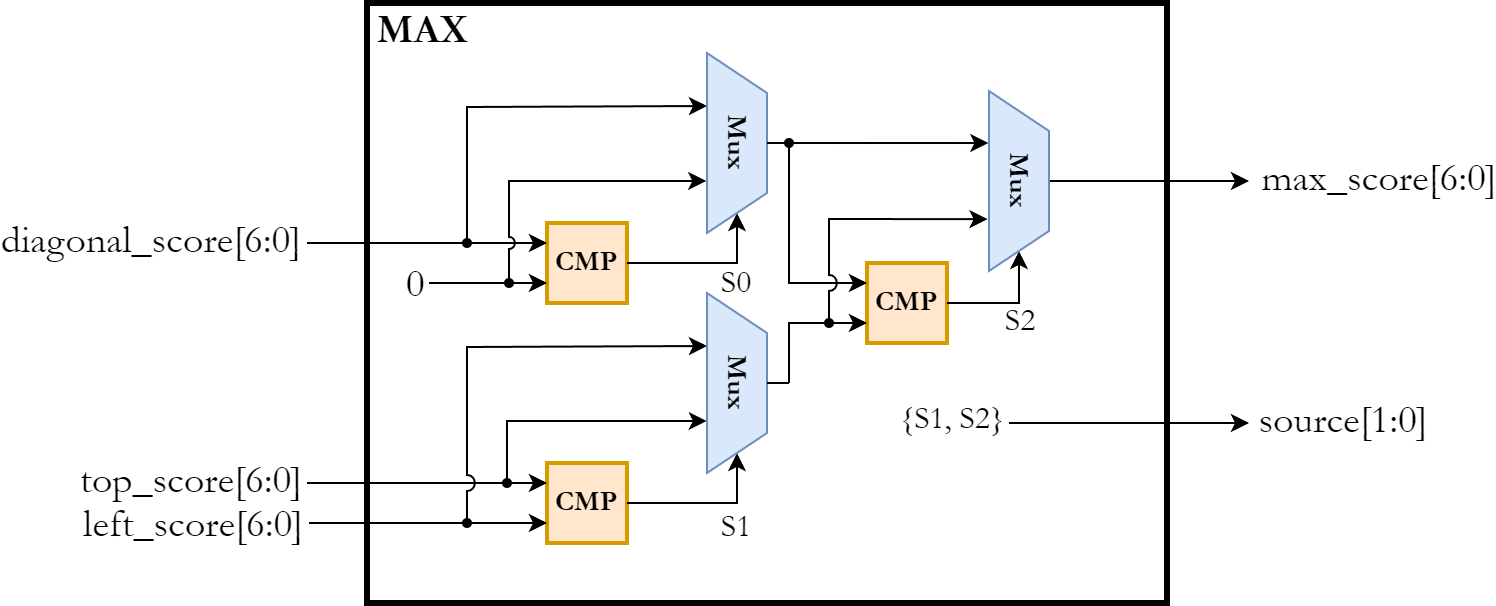

The diagram above was exported from draw.io. Its source (the exported page's mxGraphModel, read from the mxfile embedded in the PNG):
<mxGraphModel dx="918" dy="373" grid="1" gridSize="10" guides="1" tooltips="1" connect="1" arrows="1" fold="1" page="1" pageScale="1" pageWidth="850" pageHeight="1100" math="0" shadow="0">
  <root>
    <mxCell id="0" />
    <mxCell id="1" parent="0" />
    <mxCell id="2" value="" style="rounded=0;whiteSpace=wrap;html=1;fillColor=none;strokeWidth=3;" parent="1" vertex="1">
      <mxGeometry x="199" y="70" width="400" height="300" as="geometry" />
    </mxCell>
    <mxCell id="3" value="&lt;b&gt;&lt;font style=&quot;font-size: 14px;&quot;&gt;CMP&lt;/font&gt;&lt;/b&gt;" style="rounded=0;whiteSpace=wrap;html=1;fillColor=#ffe6cc;strokeColor=#d79b00;strokeWidth=2;fontFamily=Garamond;" parent="1" vertex="1">
      <mxGeometry x="289" y="180" width="40" height="40" as="geometry" />
    </mxCell>
    <mxCell id="4" value="&lt;b&gt;&lt;font face=&quot;Garamond&quot; style=&quot;font-size: 14px;&quot;&gt;CMP&lt;/font&gt;&lt;/b&gt;" style="rounded=0;whiteSpace=wrap;html=1;fillColor=#ffe6cc;strokeColor=#d79b00;strokeWidth=2;" parent="1" vertex="1">
      <mxGeometry x="289" y="300" width="40" height="40" as="geometry" />
    </mxCell>
    <mxCell id="5" value="" style="endArrow=classic;html=1;endFill=1;" parent="1" edge="1">
      <mxGeometry width="50" height="50" relative="1" as="geometry">
        <mxPoint x="169" y="190" as="sourcePoint" />
        <mxPoint x="289" y="190" as="targetPoint" />
      </mxGeometry>
    </mxCell>
    <mxCell id="6" value="left_score[6:0]" style="edgeLabel;html=1;align=center;verticalAlign=middle;resizable=0;points=[];fontStyle=0;fontSize=20;labelBackgroundColor=none;fontFamily=Garamond;" parent="5" vertex="1" connectable="0">
      <mxGeometry x="-0.6" relative="1" as="geometry">
        <mxPoint x="-82" y="139" as="offset" />
      </mxGeometry>
    </mxCell>
    <mxCell id="7" value="" style="endArrow=classic;html=1;endFill=1;" parent="1" edge="1">
      <mxGeometry width="50" height="50" relative="1" as="geometry">
        <mxPoint x="230" y="210" as="sourcePoint" />
        <mxPoint x="289" y="210" as="targetPoint" />
      </mxGeometry>
    </mxCell>
    <mxCell id="8" value="diagonal_score[6:0]" style="edgeLabel;html=1;align=center;verticalAlign=middle;resizable=0;points=[];fontStyle=0;fontSize=20;fontFamily=Garamond;labelBackgroundColor=none;" parent="7" vertex="1" connectable="0">
      <mxGeometry x="-0.6667" y="1" relative="1" as="geometry">
        <mxPoint x="-150" y="-22" as="offset" />
      </mxGeometry>
    </mxCell>
    <mxCell id="9" value="" style="endArrow=classic;html=1;endFill=1;" parent="1" edge="1">
      <mxGeometry width="50" height="50" relative="1" as="geometry">
        <mxPoint x="169" y="310" as="sourcePoint" />
        <mxPoint x="289" y="310" as="targetPoint" />
      </mxGeometry>
    </mxCell>
    <mxCell id="10" value="top_score[6:0]" style="edgeLabel;html=1;align=center;verticalAlign=middle;resizable=0;points=[];fontStyle=0;fontSize=20;fontFamily=Garamond;labelBackgroundColor=none;" parent="9" vertex="1" connectable="0">
      <mxGeometry x="-0.6333" y="1" relative="1" as="geometry">
        <mxPoint x="-81" y="-2" as="offset" />
      </mxGeometry>
    </mxCell>
    <mxCell id="11" value="" style="endArrow=classic;html=1;endFill=1;" parent="1" edge="1">
      <mxGeometry width="50" height="50" relative="1" as="geometry">
        <mxPoint x="170" y="330" as="sourcePoint" />
        <mxPoint x="289" y="330" as="targetPoint" />
      </mxGeometry>
    </mxCell>
    <mxCell id="12" value="0" style="edgeLabel;html=1;align=center;verticalAlign=middle;resizable=0;points=[];fontStyle=0;fontSize=20;fontFamily=Garamond;labelBackgroundColor=none;" parent="11" vertex="1" connectable="0">
      <mxGeometry x="-0.6667" y="-1" relative="1" as="geometry">
        <mxPoint x="32" y="-122" as="offset" />
      </mxGeometry>
    </mxCell>
    <mxCell id="13" value="" style="endArrow=classic;html=1;entryX=0;entryY=0.20555555555555555;entryDx=0;entryDy=3;entryPerimeter=0;rounded=0;jumpStyle=arc;jumpSize=8;endFill=1;startArrow=oval;startFill=1;startSize=4;" parent="1" edge="1">
      <mxGeometry width="50" height="50" relative="1" as="geometry">
        <mxPoint x="249" y="190" as="sourcePoint" />
        <mxPoint x="369" y="121.5" as="targetPoint" />
        <Array as="points">
          <mxPoint x="249" y="122" />
        </Array>
      </mxGeometry>
    </mxCell>
    <mxCell id="14" value="" style="endArrow=classic;html=1;entryX=0.711;entryY=1.013;entryDx=0;entryDy=0;entryPerimeter=0;rounded=0;endFill=1;jumpStyle=arc;startArrow=oval;startFill=1;startSize=4;" parent="1" target="28" edge="1">
      <mxGeometry width="50" height="50" relative="1" as="geometry">
        <mxPoint x="270" y="210" as="sourcePoint" />
        <mxPoint x="369" y="158.4999999999999" as="targetPoint" />
        <Array as="points">
          <mxPoint x="270" y="159" />
        </Array>
      </mxGeometry>
    </mxCell>
    <mxCell id="15" value="" style="endArrow=classic;html=1;entryX=0;entryY=0.20555555555555555;entryDx=0;entryDy=3;entryPerimeter=0;rounded=0;jumpStyle=arc;jumpSize=8;endFill=1;startArrow=oval;startFill=1;startSize=4;" parent="1" edge="1">
      <mxGeometry width="50" height="50" relative="1" as="geometry">
        <mxPoint x="249" y="330" as="sourcePoint" />
        <mxPoint x="369" y="241.5" as="targetPoint" />
        <Array as="points">
          <mxPoint x="249" y="242" />
        </Array>
      </mxGeometry>
    </mxCell>
    <mxCell id="16" value="" style="endArrow=classic;html=1;entryX=0.711;entryY=1.004;entryDx=0;entryDy=0;entryPerimeter=0;rounded=0;endFill=1;startArrow=oval;startFill=1;startSize=4;" parent="1" target="30" edge="1">
      <mxGeometry width="50" height="50" relative="1" as="geometry">
        <mxPoint x="269" y="310" as="sourcePoint" />
        <mxPoint x="369" y="278.5" as="targetPoint" />
        <Array as="points">
          <mxPoint x="269" y="279" />
        </Array>
      </mxGeometry>
    </mxCell>
    <mxCell id="17" value="" style="endArrow=classic;html=1;exitX=1;exitY=0.5;exitDx=0;exitDy=0;entryX=1;entryY=0.5;entryDx=0;entryDy=0;rounded=0;endFill=1;" parent="1" source="4" target="30" edge="1">
      <mxGeometry width="50" height="50" relative="1" as="geometry">
        <mxPoint x="439" y="310" as="sourcePoint" />
        <mxPoint x="394" y="310" as="targetPoint" />
        <Array as="points">
          <mxPoint x="384" y="320" />
        </Array>
      </mxGeometry>
    </mxCell>
    <mxCell id="18" value="" style="endArrow=classic;html=1;entryX=1;entryY=0.5;entryDx=0;entryDy=0;exitX=1;exitY=0.5;exitDx=0;exitDy=0;rounded=0;endFill=1;" parent="1" source="3" target="28" edge="1">
      <mxGeometry width="50" height="50" relative="1" as="geometry">
        <mxPoint x="439" y="310" as="sourcePoint" />
        <mxPoint x="394" y="189.9999999999999" as="targetPoint" />
        <Array as="points">
          <mxPoint x="384" y="200" />
        </Array>
      </mxGeometry>
    </mxCell>
    <mxCell id="19" value="&lt;b&gt;&lt;font face=&quot;Garamond&quot; style=&quot;font-size: 14px;&quot;&gt;CMP&lt;/font&gt;&lt;/b&gt;" style="rounded=0;whiteSpace=wrap;html=1;fillColor=#ffe6cc;strokeColor=#d79b00;strokeWidth=2;" parent="1" vertex="1">
      <mxGeometry x="449" y="200" width="40" height="40" as="geometry" />
    </mxCell>
    <mxCell id="20" value="" style="endArrow=classic;html=1;entryX=0;entryY=0.75;entryDx=0;entryDy=0;rounded=0;endFill=1;" parent="1" target="19" edge="1">
      <mxGeometry width="50" height="50" relative="1" as="geometry">
        <mxPoint x="410" y="260" as="sourcePoint" />
        <mxPoint x="489" y="260" as="targetPoint" />
        <Array as="points">
          <mxPoint x="410" y="230" />
        </Array>
      </mxGeometry>
    </mxCell>
    <mxCell id="21" value="" style="endArrow=classic;html=1;entryX=0;entryY=0.25;entryDx=0;entryDy=0;rounded=0;endFill=1;startArrow=oval;startFill=1;startSize=4;" parent="1" target="19" edge="1">
      <mxGeometry width="50" height="50" relative="1" as="geometry">
        <mxPoint x="410" y="140" as="sourcePoint" />
        <mxPoint x="489" y="260" as="targetPoint" />
        <Array as="points">
          <mxPoint x="410" y="210" />
        </Array>
      </mxGeometry>
    </mxCell>
    <mxCell id="22" value="" style="endArrow=classic;html=1;entryX=0.712;entryY=1.024;entryDx=0;entryDy=0;entryPerimeter=0;rounded=0;jumpStyle=arc;jumpSize=8;endFill=1;startArrow=oval;startFill=1;startSize=4;" parent="1" target="32" edge="1">
      <mxGeometry width="50" height="50" relative="1" as="geometry">
        <mxPoint x="430" y="230" as="sourcePoint" />
        <mxPoint x="509" y="177.5" as="targetPoint" />
        <Array as="points">
          <mxPoint x="430" y="178" />
        </Array>
      </mxGeometry>
    </mxCell>
    <mxCell id="23" value="" style="endArrow=classic;html=1;entryX=1;entryY=0.5;entryDx=0;entryDy=0;exitX=1;exitY=0.5;exitDx=0;exitDy=0;rounded=0;endFill=1;" parent="1" source="19" target="32" edge="1">
      <mxGeometry width="50" height="50" relative="1" as="geometry">
        <mxPoint x="439" y="310" as="sourcePoint" />
        <mxPoint x="534" y="209" as="targetPoint" />
        <Array as="points">
          <mxPoint x="525" y="220" />
        </Array>
      </mxGeometry>
    </mxCell>
    <mxCell id="24" value="" style="endArrow=classic;html=1;exitX=0.5;exitY=0;exitDx=0;exitDy=0;endFill=1;" parent="1" source="32" edge="1">
      <mxGeometry width="50" height="50" relative="1" as="geometry">
        <mxPoint x="559" y="159" as="sourcePoint" />
        <mxPoint x="640" y="159" as="targetPoint" />
      </mxGeometry>
    </mxCell>
    <mxCell id="25" value="max_score[6:0]" style="edgeLabel;html=1;align=center;verticalAlign=middle;resizable=0;points=[];fontStyle=0;fontSize=20;fontFamily=Garamond;labelBackgroundColor=none;" parent="24" vertex="1" connectable="0">
      <mxGeometry x="0.6" y="3" relative="1" as="geometry">
        <mxPoint x="84" as="offset" />
      </mxGeometry>
    </mxCell>
    <mxCell id="26" value="&lt;font style=&quot;font-size: 20px;&quot;&gt;source[1:0]&lt;/font&gt;" style="text;html=1;strokeColor=none;fillColor=none;align=center;verticalAlign=middle;whiteSpace=wrap;rounded=0;fontStyle=0;fontSize=20;fontFamily=Garamond;" parent="1" vertex="1">
      <mxGeometry x="643" y="262.5" width="89" height="30" as="geometry" />
    </mxCell>
    <mxCell id="27" value="&lt;b style=&quot;font-size: 20px;&quot;&gt;&lt;font style=&quot;font-size: 20px;&quot;&gt;MAX&lt;/font&gt;&lt;/b&gt;" style="text;html=1;strokeColor=none;fillColor=none;align=center;verticalAlign=middle;whiteSpace=wrap;rounded=0;fontFamily=Garamond;fontSize=20;" parent="1" vertex="1">
      <mxGeometry x="207" y="73" width="40" height="20" as="geometry" />
    </mxCell>
    <mxCell id="28" value="&lt;font size=&quot;1&quot; style=&quot;&quot; face=&quot;Garamond&quot;&gt;&lt;b style=&quot;font-size: 14px;&quot;&gt;Mux&lt;/b&gt;&lt;/font&gt;" style="shape=trapezoid;perimeter=trapezoidPerimeter;whiteSpace=wrap;html=1;fixedSize=1;rotation=90;fillColor=#dae8fc;strokeColor=#6c8ebf;" parent="1" vertex="1">
      <mxGeometry x="339" y="125" width="90" height="30" as="geometry" />
    </mxCell>
    <mxCell id="29" value="" style="endArrow=classic;html=1;rounded=0;exitX=0.5;exitY=0;exitDx=0;exitDy=0;entryX=0.289;entryY=1.011;entryDx=0;entryDy=0;entryPerimeter=0;endFill=1;" parent="1" source="28" target="32" edge="1">
      <mxGeometry width="50" height="50" relative="1" as="geometry">
        <mxPoint x="290" y="240" as="sourcePoint" />
        <mxPoint x="420" y="140" as="targetPoint" />
      </mxGeometry>
    </mxCell>
    <mxCell id="30" value="&lt;font size=&quot;1&quot; style=&quot;&quot; face=&quot;Garamond&quot;&gt;&lt;b style=&quot;font-size: 14px;&quot;&gt;Mux&lt;/b&gt;&lt;/font&gt;" style="shape=trapezoid;perimeter=trapezoidPerimeter;whiteSpace=wrap;html=1;fixedSize=1;rotation=90;fillColor=#dae8fc;strokeColor=#6c8ebf;" parent="1" vertex="1">
      <mxGeometry x="339" y="245" width="90" height="30" as="geometry" />
    </mxCell>
    <mxCell id="31" value="" style="endArrow=none;html=1;rounded=0;exitX=0.5;exitY=0;exitDx=0;exitDy=0;" parent="1" source="30" edge="1">
      <mxGeometry width="50" height="50" relative="1" as="geometry">
        <mxPoint x="340" y="210" as="sourcePoint" />
        <mxPoint x="410" y="260" as="targetPoint" />
      </mxGeometry>
    </mxCell>
    <mxCell id="32" value="&lt;font size=&quot;1&quot; style=&quot;&quot; face=&quot;Garamond&quot;&gt;&lt;b style=&quot;font-size: 14px;&quot;&gt;Mux&lt;/b&gt;&lt;/font&gt;" style="shape=trapezoid;perimeter=trapezoidPerimeter;whiteSpace=wrap;html=1;fixedSize=1;rotation=90;fillColor=#dae8fc;strokeColor=#6c8ebf;" parent="1" vertex="1">
      <mxGeometry x="480" y="144" width="90" height="30" as="geometry" />
    </mxCell>
    <mxCell id="33" value="&lt;font style=&quot;font-size: 16px;&quot;&gt;S0&lt;/font&gt;" style="text;html=1;strokeColor=none;fillColor=none;align=center;verticalAlign=middle;whiteSpace=wrap;rounded=0;fontSize=16;fontFamily=Garamond;" parent="1" vertex="1">
      <mxGeometry x="374" y="202" width="20" height="15" as="geometry" />
    </mxCell>
    <mxCell id="34" value="&lt;font style=&quot;font-size: 16px;&quot;&gt;S2&lt;/font&gt;" style="text;html=1;strokeColor=none;fillColor=none;align=center;verticalAlign=middle;whiteSpace=wrap;rounded=0;fontFamily=Garamond;fontSize=16;" parent="1" vertex="1">
      <mxGeometry x="516" y="220" width="20" height="17" as="geometry" />
    </mxCell>
    <mxCell id="35" value="&lt;font style=&quot;font-size: 16px;&quot;&gt;S1&lt;/font&gt;" style="text;html=1;strokeColor=none;fillColor=none;align=center;verticalAlign=middle;whiteSpace=wrap;rounded=0;fontFamily=Garamond;fontSize=16;" parent="1" vertex="1">
      <mxGeometry x="374" y="323" width="20" height="17" as="geometry" />
    </mxCell>
    <mxCell id="36" value="" style="endArrow=classic;html=1;rounded=0;" parent="1" edge="1">
      <mxGeometry width="50" height="50" relative="1" as="geometry">
        <mxPoint x="520" y="280" as="sourcePoint" />
        <mxPoint x="640" y="280" as="targetPoint" />
      </mxGeometry>
    </mxCell>
    <mxCell id="37" value="&lt;font style=&quot;font-size: 16px;&quot;&gt;{S1, S2}&lt;/font&gt;" style="text;html=1;strokeColor=none;fillColor=none;align=center;verticalAlign=middle;whiteSpace=wrap;rounded=0;fontFamily=Garamond;fontSize=16;" parent="1" vertex="1">
      <mxGeometry x="460" y="269" width="64" height="17" as="geometry" />
    </mxCell>
  </root>
</mxGraphModel>